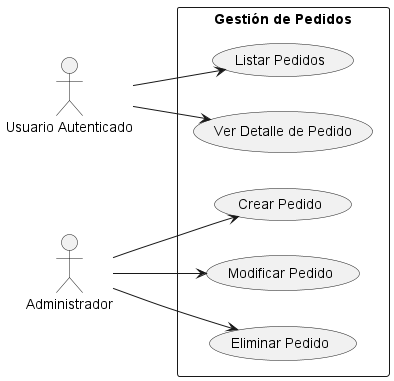

The diagram above was rendered by PlantUML. Its source (embedded in the PNG):
@startuml
left to right direction
skinparam packageStyle rectangle

actor "Usuario Autenticado" as Usuario
actor "Administrador" as Admin

package "Gestión de Pedidos" {
    usecase "Listar Pedidos" as UC1
    usecase "Ver Detalle de Pedido" as UC2
    usecase "Crear Pedido" as UC3
    usecase "Modificar Pedido" as UC4
    usecase "Eliminar Pedido" as UC5
}

Usuario --> UC1
Usuario --> UC2

Admin --> UC3
Admin --> UC4
Admin --> UC5
@enduml